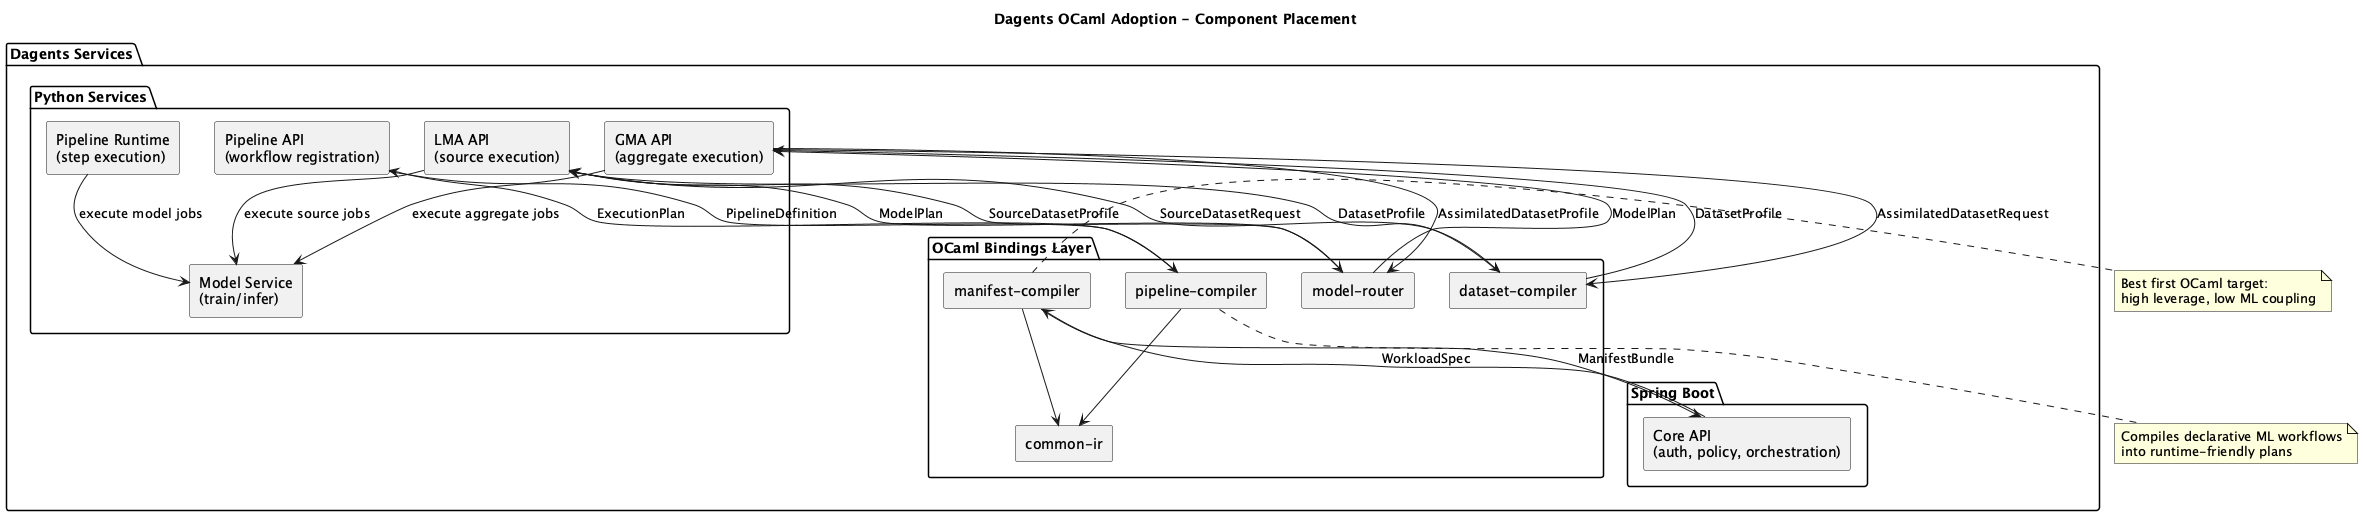

The diagram above was rendered by PlantUML. Its source (embedded in the PNG):
@startuml
title Dagents OCaml Adoption - Component Placement

skinparam backgroundColor white
skinparam componentStyle rectangle
skinparam shadowing false

package "Dagents Services" {
  package "Spring Boot" {
    component "Core API\n(auth, policy, orchestration)" as CoreApi
  }

  package "Python Services" {
    component "Pipeline API\n(workflow registration)" as PipelineApi
    component "Pipeline Runtime\n(step execution)" as PipelineRuntime
    component "Model Service\n(train/infer)" as ModelService
    component "LMA API\n(source execution)" as LmaApi
    component "GMA API\n(aggregate execution)" as GmaApi
  }

  package "OCaml Bindings Layer" {
    component "common-ir" as Ir
    component "pipeline-compiler" as PipelineCompiler
    component "dataset-compiler" as DatasetCompiler
    component "model-router" as ModelRouter
    component "manifest-compiler" as ManifestCompiler
  }
}

CoreApi --> ManifestCompiler : WorkloadSpec
ManifestCompiler --> CoreApi : ManifestBundle
ManifestCompiler --> Ir

PipelineApi --> PipelineCompiler : PipelineDefinition
PipelineCompiler --> PipelineApi : ExecutionPlan
PipelineCompiler --> Ir

LmaApi --> DatasetCompiler : SourceDatasetRequest
DatasetCompiler --> LmaApi : DatasetProfile
LmaApi --> ModelRouter : SourceDatasetProfile
ModelRouter --> LmaApi : ModelPlan

GmaApi --> DatasetCompiler : AssimilatedDatasetRequest
DatasetCompiler --> GmaApi : DatasetProfile
GmaApi --> ModelRouter : AssimilatedDatasetProfile
ModelRouter --> GmaApi : ModelPlan

PipelineRuntime --> ModelService : execute model jobs
LmaApi --> ModelService : execute source jobs
GmaApi --> ModelService : execute aggregate jobs

note right of ManifestCompiler
Best first OCaml target:
high leverage, low ML coupling
end note

note bottom of PipelineCompiler
Compiles declarative ML workflows
into runtime-friendly plans
end note

@enduml